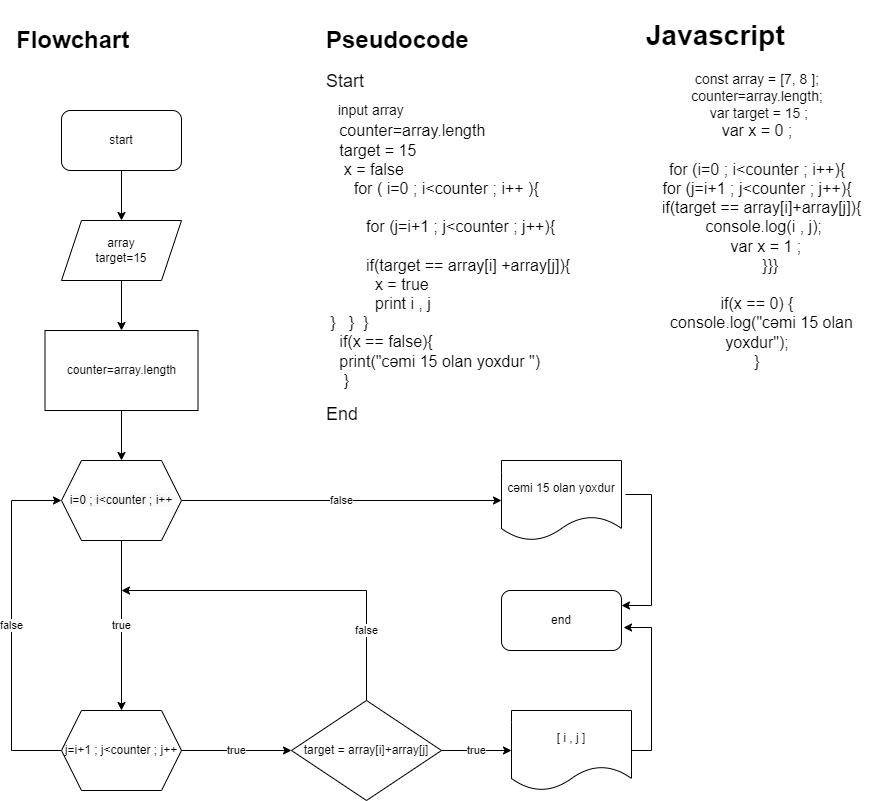

The diagram above was exported from draw.io. Its source (the exported page's mxGraphModel, read from the mxfile embedded in the PNG):
<mxGraphModel dx="1102" dy="557" grid="1" gridSize="10" guides="1" tooltips="1" connect="1" arrows="1" fold="1" page="1" pageScale="1" pageWidth="827" pageHeight="1169" math="0" shadow="0">
  <root>
    <mxCell id="0" />
    <mxCell id="1" parent="0" />
    <mxCell id="5Qd6ZabMt7p7-xa1vfUp-2" value="" style="edgeStyle=orthogonalEdgeStyle;rounded=0;orthogonalLoop=1;jettySize=auto;html=1;" edge="1" parent="1" source="5Qd6ZabMt7p7-xa1vfUp-3" target="5Qd6ZabMt7p7-xa1vfUp-5">
      <mxGeometry relative="1" as="geometry" />
    </mxCell>
    <mxCell id="5Qd6ZabMt7p7-xa1vfUp-3" value="start" style="rounded=1;whiteSpace=wrap;html=1;" vertex="1" parent="1">
      <mxGeometry x="90" y="110" width="120" height="60" as="geometry" />
    </mxCell>
    <mxCell id="5Qd6ZabMt7p7-xa1vfUp-4" value="" style="edgeStyle=orthogonalEdgeStyle;rounded=0;orthogonalLoop=1;jettySize=auto;html=1;" edge="1" parent="1" source="5Qd6ZabMt7p7-xa1vfUp-5" target="5Qd6ZabMt7p7-xa1vfUp-7">
      <mxGeometry relative="1" as="geometry" />
    </mxCell>
    <mxCell id="5Qd6ZabMt7p7-xa1vfUp-5" value="array&lt;br&gt;target=15" style="shape=parallelogram;perimeter=parallelogramPerimeter;whiteSpace=wrap;html=1;fixedSize=1;" vertex="1" parent="1">
      <mxGeometry x="90" y="220" width="120" height="60" as="geometry" />
    </mxCell>
    <mxCell id="5Qd6ZabMt7p7-xa1vfUp-6" value="" style="edgeStyle=orthogonalEdgeStyle;rounded=0;orthogonalLoop=1;jettySize=auto;html=1;" edge="1" parent="1" source="5Qd6ZabMt7p7-xa1vfUp-7">
      <mxGeometry relative="1" as="geometry">
        <mxPoint x="150" y="460" as="targetPoint" />
      </mxGeometry>
    </mxCell>
    <mxCell id="5Qd6ZabMt7p7-xa1vfUp-7" value="counter=array.length&lt;br&gt;" style="rounded=0;whiteSpace=wrap;html=1;" vertex="1" parent="1">
      <mxGeometry x="73.5" y="330" width="153" height="80" as="geometry" />
    </mxCell>
    <mxCell id="5Qd6ZabMt7p7-xa1vfUp-30" value="true" style="edgeStyle=orthogonalEdgeStyle;rounded=0;orthogonalLoop=1;jettySize=auto;html=1;entryX=0.5;entryY=0;entryDx=0;entryDy=0;" edge="1" parent="1" source="5Qd6ZabMt7p7-xa1vfUp-26" target="5Qd6ZabMt7p7-xa1vfUp-27">
      <mxGeometry relative="1" as="geometry" />
    </mxCell>
    <mxCell id="5Qd6ZabMt7p7-xa1vfUp-35" value="false" style="edgeStyle=orthogonalEdgeStyle;rounded=0;orthogonalLoop=1;jettySize=auto;html=1;entryX=0;entryY=0.5;entryDx=0;entryDy=0;" edge="1" parent="1" source="5Qd6ZabMt7p7-xa1vfUp-26" target="5Qd6ZabMt7p7-xa1vfUp-34">
      <mxGeometry relative="1" as="geometry" />
    </mxCell>
    <mxCell id="5Qd6ZabMt7p7-xa1vfUp-26" value="&#10;&#10;&lt;span style=&quot;color: rgb(0, 0, 0); font-family: helvetica; font-size: 12px; font-style: normal; font-weight: 400; letter-spacing: normal; text-align: center; text-indent: 0px; text-transform: none; word-spacing: 0px; background-color: rgb(248, 249, 250); display: inline; float: none;&quot;&gt;i=0 ; i&amp;lt;counter ; i++&lt;/span&gt;&#10;&#10;" style="shape=hexagon;perimeter=hexagonPerimeter2;whiteSpace=wrap;html=1;fixedSize=1;" vertex="1" parent="1">
      <mxGeometry x="90" y="460" width="120" height="80" as="geometry" />
    </mxCell>
    <mxCell id="5Qd6ZabMt7p7-xa1vfUp-31" value="true" style="edgeStyle=orthogonalEdgeStyle;rounded=0;orthogonalLoop=1;jettySize=auto;html=1;" edge="1" parent="1" source="5Qd6ZabMt7p7-xa1vfUp-27" target="5Qd6ZabMt7p7-xa1vfUp-28">
      <mxGeometry relative="1" as="geometry" />
    </mxCell>
    <mxCell id="5Qd6ZabMt7p7-xa1vfUp-39" value="false" style="edgeStyle=orthogonalEdgeStyle;rounded=0;orthogonalLoop=1;jettySize=auto;html=1;entryX=0;entryY=0.5;entryDx=0;entryDy=0;" edge="1" parent="1" source="5Qd6ZabMt7p7-xa1vfUp-27" target="5Qd6ZabMt7p7-xa1vfUp-26">
      <mxGeometry relative="1" as="geometry">
        <Array as="points">
          <mxPoint x="40" y="750" />
          <mxPoint x="40" y="500" />
        </Array>
      </mxGeometry>
    </mxCell>
    <mxCell id="5Qd6ZabMt7p7-xa1vfUp-27" value="&lt;span&gt;j=i+1 ; j&amp;lt;counter ; j++&lt;/span&gt;" style="shape=hexagon;perimeter=hexagonPerimeter2;whiteSpace=wrap;html=1;fixedSize=1;" vertex="1" parent="1">
      <mxGeometry x="90" y="710" width="120" height="80" as="geometry" />
    </mxCell>
    <mxCell id="5Qd6ZabMt7p7-xa1vfUp-32" value="true" style="edgeStyle=orthogonalEdgeStyle;rounded=0;orthogonalLoop=1;jettySize=auto;html=1;" edge="1" parent="1" source="5Qd6ZabMt7p7-xa1vfUp-28" target="5Qd6ZabMt7p7-xa1vfUp-29">
      <mxGeometry relative="1" as="geometry" />
    </mxCell>
    <mxCell id="5Qd6ZabMt7p7-xa1vfUp-33" value="false" style="edgeStyle=orthogonalEdgeStyle;rounded=0;orthogonalLoop=1;jettySize=auto;html=1;" edge="1" parent="1" source="5Qd6ZabMt7p7-xa1vfUp-28">
      <mxGeometry x="-0.6056" relative="1" as="geometry">
        <mxPoint x="150" y="590" as="targetPoint" />
        <Array as="points">
          <mxPoint x="395" y="590" />
        </Array>
        <mxPoint as="offset" />
      </mxGeometry>
    </mxCell>
    <mxCell id="5Qd6ZabMt7p7-xa1vfUp-28" value="&lt;span&gt;target = array[i]+array[j]&lt;/span&gt;" style="rhombus;whiteSpace=wrap;html=1;" vertex="1" parent="1">
      <mxGeometry x="320" y="700" width="150" height="100" as="geometry" />
    </mxCell>
    <mxCell id="5Qd6ZabMt7p7-xa1vfUp-38" style="edgeStyle=orthogonalEdgeStyle;rounded=0;orthogonalLoop=1;jettySize=auto;html=1;entryX=1.017;entryY=0.617;entryDx=0;entryDy=0;entryPerimeter=0;" edge="1" parent="1" source="5Qd6ZabMt7p7-xa1vfUp-29" target="5Qd6ZabMt7p7-xa1vfUp-36">
      <mxGeometry relative="1" as="geometry">
        <mxPoint x="660" y="620" as="targetPoint" />
        <Array as="points">
          <mxPoint x="680" y="750" />
          <mxPoint x="680" y="627" />
        </Array>
      </mxGeometry>
    </mxCell>
    <mxCell id="5Qd6ZabMt7p7-xa1vfUp-29" value="[ i , j ]" style="shape=document;whiteSpace=wrap;html=1;boundedLbl=1;" vertex="1" parent="1">
      <mxGeometry x="540" y="710" width="120" height="80" as="geometry" />
    </mxCell>
    <mxCell id="5Qd6ZabMt7p7-xa1vfUp-37" style="edgeStyle=orthogonalEdgeStyle;rounded=0;orthogonalLoop=1;jettySize=auto;html=1;entryX=1;entryY=0.25;entryDx=0;entryDy=0;exitX=1.033;exitY=0.425;exitDx=0;exitDy=0;exitPerimeter=0;" edge="1" parent="1" source="5Qd6ZabMt7p7-xa1vfUp-34" target="5Qd6ZabMt7p7-xa1vfUp-36">
      <mxGeometry relative="1" as="geometry">
        <Array as="points">
          <mxPoint x="680" y="494" />
          <mxPoint x="680" y="605" />
        </Array>
      </mxGeometry>
    </mxCell>
    <mxCell id="5Qd6ZabMt7p7-xa1vfUp-34" value="cəmi 15 olan yoxdur" style="shape=document;whiteSpace=wrap;html=1;boundedLbl=1;" vertex="1" parent="1">
      <mxGeometry x="530" y="460" width="120" height="80" as="geometry" />
    </mxCell>
    <mxCell id="5Qd6ZabMt7p7-xa1vfUp-36" value="end" style="rounded=1;whiteSpace=wrap;html=1;" vertex="1" parent="1">
      <mxGeometry x="530" y="590" width="120" height="60" as="geometry" />
    </mxCell>
    <mxCell id="5Qd6ZabMt7p7-xa1vfUp-40" value="&lt;h1&gt;Flowchart&lt;/h1&gt;" style="text;html=1;strokeColor=none;fillColor=none;spacing=5;spacingTop=-20;whiteSpace=wrap;overflow=hidden;rounded=0;" vertex="1" parent="1">
      <mxGeometry x="40" y="20" width="190" height="120" as="geometry" />
    </mxCell>
    <mxCell id="5Qd6ZabMt7p7-xa1vfUp-41" value="&lt;h1&gt;Pseudocode&lt;/h1&gt;&lt;h1&gt;&lt;div style=&quot;font-size: 12px ; font-weight: 400&quot;&gt;&lt;font style=&quot;font-size: 18px&quot;&gt;Start&lt;/font&gt;&lt;/div&gt;&lt;div style=&quot;font-weight: 400&quot;&gt;&lt;font style=&quot;font-size: 14px&quot;&gt;&amp;nbsp;&amp;nbsp;&lt;/font&gt;&lt;font style=&quot;font-size: 14px&quot;&gt;&amp;nbsp;&lt;/font&gt;&lt;font style=&quot;font-size: 14px&quot;&gt;input array&amp;nbsp;&lt;/font&gt;&lt;/div&gt;&lt;div style=&quot;font-size: 12px ; font-weight: 400&quot;&gt;&lt;font size=&quot;3&quot;&gt;&amp;nbsp; &amp;nbsp;counter=array.length&lt;/font&gt;&lt;/div&gt;&lt;div style=&quot;font-size: 12px ; font-weight: 400&quot;&gt;&lt;font size=&quot;3&quot;&gt;&amp;nbsp; &amp;nbsp;target = 15&lt;/font&gt;&lt;/div&gt;&lt;div style=&quot;font-size: 12px ; font-weight: 400&quot;&gt;&lt;span style=&quot;font-size: medium&quot;&gt;&amp;nbsp; &amp;nbsp; x = false&lt;/span&gt;&lt;br&gt;&lt;/div&gt;&lt;div style=&quot;font-size: 12px ; font-weight: 400&quot;&gt;&amp;nbsp; &amp;nbsp; &amp;nbsp; &amp;nbsp;&lt;font size=&quot;3&quot;&gt;&amp;nbsp;for ( i=0 ; i&amp;lt;counter ; i++ ){&lt;/font&gt;&lt;/div&gt;&lt;div style=&quot;font-size: 12px ; font-weight: 400&quot;&gt;&lt;font size=&quot;3&quot;&gt;&lt;br&gt;&lt;/font&gt;&lt;/div&gt;&lt;div style=&quot;font-size: 12px ; font-weight: 400&quot;&gt;&lt;span style=&quot;text-align: center&quot;&gt;&lt;font size=&quot;3&quot;&gt;&amp;nbsp; &amp;nbsp; &amp;nbsp; &amp;nbsp; &amp;nbsp;for (j=i+1 ; j&amp;lt;counter ; j++){&lt;/font&gt;&lt;/span&gt;&lt;/div&gt;&lt;div style=&quot;font-size: 12px ; font-weight: 400&quot;&gt;&lt;span style=&quot;text-align: center&quot;&gt;&lt;font size=&quot;3&quot;&gt;&lt;br&gt;&lt;/font&gt;&lt;/span&gt;&lt;/div&gt;&lt;div style=&quot;font-size: 12px ; font-weight: 400&quot;&gt;&lt;span style=&quot;text-align: center&quot;&gt;&lt;font size=&quot;3&quot;&gt;&amp;nbsp; &amp;nbsp; &amp;nbsp; &amp;nbsp; &amp;nbsp;if(target == array[i] +array[j]){&lt;/font&gt;&lt;/span&gt;&lt;/div&gt;&lt;div style=&quot;font-size: 12px ; font-weight: 400&quot;&gt;&lt;span style=&quot;font-size: medium ; text-align: center&quot;&gt;&amp;nbsp; &amp;nbsp; &amp;nbsp; &amp;nbsp; &amp;nbsp; &amp;nbsp;x = true&amp;nbsp;&lt;/span&gt;&lt;/div&gt;&lt;div style=&quot;font-size: 12px ; font-weight: 400&quot;&gt;&lt;span style=&quot;font-size: medium ; text-align: center&quot;&gt;&amp;nbsp; &amp;nbsp; &amp;nbsp; &amp;nbsp; &amp;nbsp; &amp;nbsp;print i , j&amp;nbsp;&lt;/span&gt;&lt;/div&gt;&lt;div style=&quot;font-size: 12px ; font-weight: 400&quot;&gt;&lt;span style=&quot;text-align: center ; font-size: medium&quot;&gt;&amp;nbsp;}&lt;/span&gt;&lt;span style=&quot;text-align: center ; font-size: medium&quot;&gt;&amp;nbsp; &amp;nbsp;}&lt;/span&gt;&lt;span style=&quot;text-align: center ; font-size: medium&quot;&gt;&amp;nbsp; }&lt;/span&gt;&lt;/div&gt;&lt;div style=&quot;font-size: 12px ; font-weight: 400&quot;&gt;&lt;span style=&quot;font-size: medium ; text-align: center&quot;&gt;&amp;nbsp; &amp;nbsp;if(x == false){&lt;/span&gt;&lt;/div&gt;&lt;div style=&quot;font-size: 12px ; font-weight: 400&quot;&gt;&lt;span style=&quot;font-size: medium ; text-align: center&quot;&gt;&amp;nbsp; &amp;nbsp;print(&quot;cəmi 15 olan yoxdur &quot;)&lt;/span&gt;&lt;/div&gt;&lt;div style=&quot;font-size: 12px ; font-weight: 400&quot;&gt;&lt;span style=&quot;font-size: medium ; text-align: center&quot;&gt;&amp;nbsp; &amp;nbsp; }&lt;/span&gt;&lt;/div&gt;&lt;div style=&quot;font-size: 12px ; font-weight: 400&quot;&gt;&lt;br&gt;&lt;/div&gt;&lt;div style=&quot;font-size: 12px ; font-weight: 400&quot;&gt;&lt;span style=&quot;font-size: 18px ; text-align: center&quot;&gt;End&lt;/span&gt;&lt;/div&gt;&lt;div style=&quot;font-size: 12px ; font-weight: 400&quot;&gt;&amp;nbsp; &amp;nbsp; &amp;nbsp;&amp;nbsp;&lt;/div&gt;&lt;/h1&gt;" style="text;html=1;strokeColor=none;fillColor=none;spacing=5;spacingTop=-20;whiteSpace=wrap;overflow=hidden;rounded=0;" vertex="1" parent="1">
      <mxGeometry x="350" y="20" width="260" height="410" as="geometry" />
    </mxCell>
    <mxCell id="5Qd6ZabMt7p7-xa1vfUp-42" value="&lt;h1&gt;Javascript&lt;/h1&gt;&lt;div&gt;&lt;div style=&quot;text-align: center&quot;&gt;&lt;font style=&quot;font-size: 14px&quot;&gt;const array = [7, 8 ];&lt;/font&gt;&lt;/div&gt;&lt;div style=&quot;text-align: center&quot;&gt;&lt;font style=&quot;font-size: 14px&quot;&gt;counter=array.length;&lt;/font&gt;&lt;/div&gt;&lt;div style=&quot;text-align: center&quot;&gt;&lt;font style=&quot;font-size: 14px&quot;&gt;&amp;nbsp;var target = 15 ;&lt;/font&gt;&lt;/div&gt;&lt;div style=&quot;text-align: center&quot;&gt;&lt;font size=&quot;3&quot;&gt;var x = 0 ;&lt;/font&gt;&lt;/div&gt;&lt;div style=&quot;text-align: center&quot;&gt;&lt;font size=&quot;3&quot;&gt;&lt;br&gt;&lt;/font&gt;&lt;/div&gt;&lt;div style=&quot;text-align: center&quot;&gt;&lt;font size=&quot;3&quot;&gt;for (i=0 ; i&amp;lt;counter ; i++){&lt;/font&gt;&lt;/div&gt;&lt;div style=&quot;text-align: center&quot;&gt;&lt;font size=&quot;3&quot;&gt;for (j=i+1 ; j&amp;lt;counter ; j++){&lt;/font&gt;&lt;/div&gt;&lt;div style=&quot;text-align: center&quot;&gt;&lt;font size=&quot;3&quot;&gt;&amp;nbsp; if(target == array[i]+array[j]){&lt;/font&gt;&lt;/div&gt;&lt;div style=&quot;text-align: center&quot;&gt;&lt;font size=&quot;3&quot;&gt;&amp;nbsp; &amp;nbsp;console.log(i , j);&lt;/font&gt;&lt;/div&gt;&lt;div style=&quot;text-align: center&quot;&gt;&lt;font size=&quot;3&quot;&gt;&amp;nbsp; &amp;nbsp; var x = 1 ;&lt;/font&gt;&lt;/div&gt;&lt;div style=&quot;text-align: center&quot;&gt;&lt;font size=&quot;3&quot;&gt;&amp;nbsp; &amp;nbsp; &amp;nbsp; }}}&lt;/font&gt;&lt;/div&gt;&lt;div style=&quot;text-align: center&quot;&gt;&lt;font size=&quot;3&quot;&gt;&lt;br&gt;&lt;/font&gt;&lt;/div&gt;&lt;div style=&quot;text-align: center&quot;&gt;&lt;font size=&quot;3&quot;&gt;if(x == 0) {&lt;/font&gt;&lt;/div&gt;&lt;div style=&quot;text-align: center&quot;&gt;&lt;font size=&quot;3&quot;&gt;&amp;nbsp; console.log(&quot;cəmi 15 olan yoxdur&quot;);&lt;/font&gt;&lt;/div&gt;&lt;div style=&quot;text-align: center&quot;&gt;&lt;font size=&quot;3&quot;&gt;}&lt;/font&gt;&lt;/div&gt;&lt;/div&gt;" style="text;html=1;strokeColor=none;fillColor=none;spacing=5;spacingTop=-20;whiteSpace=wrap;overflow=hidden;rounded=0;fontSize=14;" vertex="1" parent="1">
      <mxGeometry x="670" y="10" width="230" height="410" as="geometry" />
    </mxCell>
  </root>
</mxGraphModel>